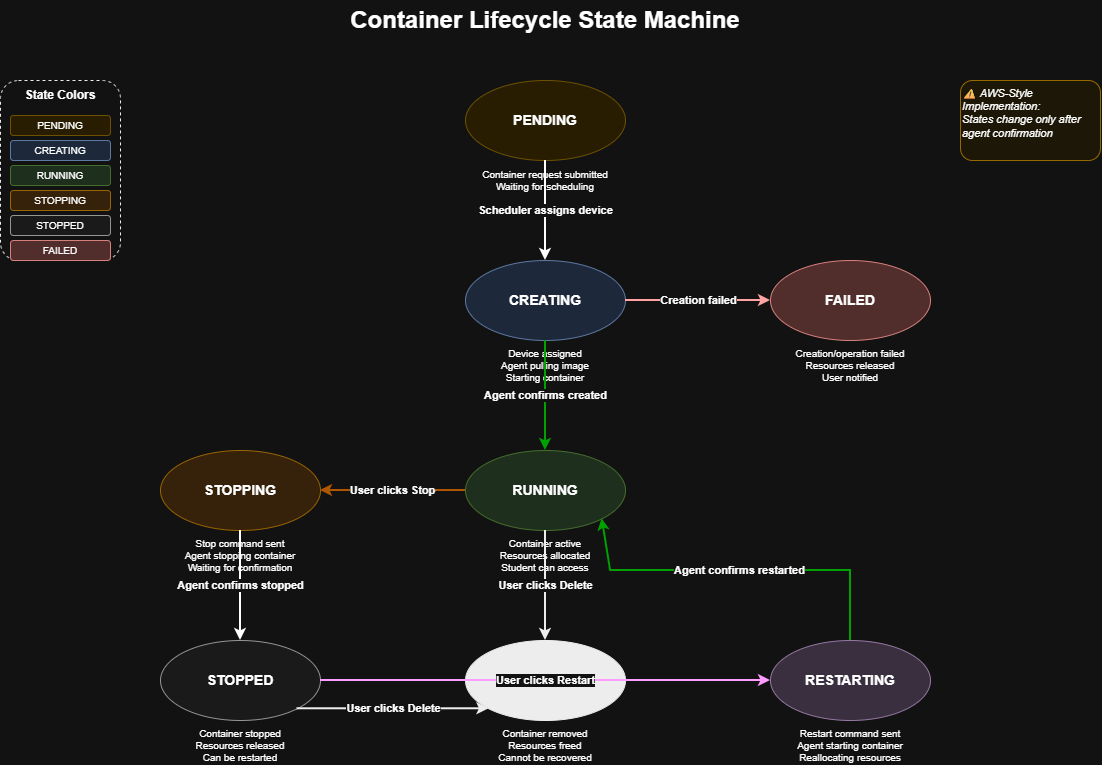

The diagram above was exported from draw.io. Its source (the exported page's mxGraphModel, read from the mxfile embedded in the PNG):
<mxGraphModel dx="1376" dy="1255" grid="1" gridSize="10" guides="1" tooltips="1" connect="1" arrows="1" fold="1" page="1" pageScale="1" pageWidth="1169" pageHeight="827" math="0" shadow="0">
  <root>
    <mxCell id="0" />
    <mxCell id="1" parent="0" />
    <mxCell id="title" parent="1" style="text;html=1;strokeColor=none;fillColor=none;align=center;verticalAlign=middle;whiteSpace=wrap;rounded=0;fontSize=24;fontStyle=1" value="Container Lifecycle State Machine" vertex="1">
      <mxGeometry height="40" width="400" x="384.5" y="20" as="geometry" />
    </mxCell>
    <mxCell id="pending" parent="1" style="ellipse;whiteSpace=wrap;html=1;fillColor=#fff2cc;strokeColor=#d6b656;fontSize=14;fontStyle=1" value="PENDING" vertex="1">
      <mxGeometry height="80" width="160" x="505" y="100" as="geometry" />
    </mxCell>
    <mxCell id="pending-desc" parent="1" style="text;html=1;strokeColor=none;fillColor=none;align=center;verticalAlign=middle;whiteSpace=wrap;rounded=0;fontSize=10;" value="Container request submitted&lt;br&gt;Waiting for scheduling" vertex="1">
      <mxGeometry height="30" width="160" x="505" y="185" as="geometry" />
    </mxCell>
    <mxCell id="creating" parent="1" style="ellipse;whiteSpace=wrap;html=1;fillColor=#dae8fc;strokeColor=#6c8ebf;fontSize=14;fontStyle=1" value="CREATING" vertex="1">
      <mxGeometry height="80" width="160" x="505" y="280" as="geometry" />
    </mxCell>
    <mxCell id="creating-desc" parent="1" style="text;html=1;strokeColor=none;fillColor=none;align=center;verticalAlign=middle;whiteSpace=wrap;rounded=0;fontSize=10;" value="Device assigned&lt;br&gt;Agent pulling image&lt;br&gt;Starting container" vertex="1">
      <mxGeometry height="40" width="160" x="505" y="365" as="geometry" />
    </mxCell>
    <mxCell id="running" parent="1" style="ellipse;whiteSpace=wrap;html=1;fillColor=#d5e8d4;strokeColor=#82b366;fontSize=14;fontStyle=1" value="RUNNING" vertex="1">
      <mxGeometry height="80" width="160" x="505" y="470" as="geometry" />
    </mxCell>
    <mxCell id="running-desc" parent="1" style="text;html=1;strokeColor=none;fillColor=none;align=center;verticalAlign=middle;whiteSpace=wrap;rounded=0;fontSize=10;" value="Container active&lt;br&gt;Resources allocated&lt;br&gt;Student can access" vertex="1">
      <mxGeometry height="40" width="160" x="505" y="555" as="geometry" />
    </mxCell>
    <mxCell id="stopping" parent="1" style="ellipse;whiteSpace=wrap;html=1;fillColor=#ffe6cc;strokeColor=#d79b00;fontSize=14;fontStyle=1" value="STOPPING" vertex="1">
      <mxGeometry height="80" width="160" x="200" y="470" as="geometry" />
    </mxCell>
    <mxCell id="stopping-desc" parent="1" style="text;html=1;strokeColor=none;fillColor=none;align=center;verticalAlign=middle;whiteSpace=wrap;rounded=0;fontSize=10;" value="Stop command sent&lt;br&gt;Agent stopping container&lt;br&gt;Waiting for confirmation" vertex="1">
      <mxGeometry height="40" width="160" x="200" y="555" as="geometry" />
    </mxCell>
    <mxCell id="stopped" parent="1" style="ellipse;whiteSpace=wrap;html=1;fillColor=#f5f5f5;strokeColor=#666666;fontSize=14;fontStyle=1" value="STOPPED" vertex="1">
      <mxGeometry height="80" width="160" x="200" y="660" as="geometry" />
    </mxCell>
    <mxCell id="stopped-desc" parent="1" style="text;html=1;strokeColor=none;fillColor=none;align=center;verticalAlign=middle;whiteSpace=wrap;rounded=0;fontSize=10;" value="Container stopped&lt;br&gt;Resources released&lt;br&gt;Can be restarted" vertex="1">
      <mxGeometry height="40" width="160" x="200" y="745" as="geometry" />
    </mxCell>
    <mxCell id="restarting" parent="1" style="ellipse;whiteSpace=wrap;html=1;fillColor=#e1d5e7;strokeColor=#9673a6;fontSize=14;fontStyle=1" value="RESTARTING" vertex="1">
      <mxGeometry height="80" width="160" x="810" y="660" as="geometry" />
    </mxCell>
    <mxCell id="restarting-desc" parent="1" style="text;html=1;strokeColor=none;fillColor=none;align=center;verticalAlign=middle;whiteSpace=wrap;rounded=0;fontSize=10;" value="Restart command sent&lt;br&gt;Agent starting container&lt;br&gt;Reallocating resources" vertex="1">
      <mxGeometry height="40" width="160" x="810" y="745" as="geometry" />
    </mxCell>
    <mxCell id="failed" parent="1" style="ellipse;whiteSpace=wrap;html=1;fillColor=#f8cecc;strokeColor=#b85450;fontSize=14;fontStyle=1" value="FAILED" vertex="1">
      <mxGeometry height="80" width="160" x="810" y="280" as="geometry" />
    </mxCell>
    <mxCell id="failed-desc" parent="1" style="text;html=1;strokeColor=none;fillColor=none;align=center;verticalAlign=middle;whiteSpace=wrap;rounded=0;fontSize=10;" value="Creation/operation failed&lt;br&gt;Resources released&lt;br&gt;User notified" vertex="1">
      <mxGeometry height="40" width="160" x="810" y="365" as="geometry" />
    </mxCell>
    <mxCell id="deleted" parent="1" style="ellipse;whiteSpace=wrap;html=1;fillColor=#000000;strokeColor=#000000;fontColor=#ffffff;fontSize=14;fontStyle=1" value="DELETED" vertex="1">
      <mxGeometry height="80" width="160" x="505" y="660" as="geometry" />
    </mxCell>
    <mxCell id="deleted-desc" parent="1" style="text;html=1;strokeColor=none;fillColor=none;align=center;verticalAlign=middle;whiteSpace=wrap;rounded=0;fontSize=10;" value="Container removed&lt;br&gt;Resources freed&lt;br&gt;Cannot be recovered" vertex="1">
      <mxGeometry height="40" width="160" x="505" y="745" as="geometry" />
    </mxCell>
    <mxCell id="trans-pending-creating" edge="1" parent="1" source="pending" style="endArrow=classic;html=1;rounded=0;exitX=0.5;exitY=1;exitDx=0;exitDy=0;entryX=0.5;entryY=0;entryDx=0;entryDy=0;strokeWidth=2;fontSize=11;fontStyle=1" target="creating" value="Scheduler assigns device">
      <mxGeometry height="50" relative="1" width="50" as="geometry">
        <mxPoint x="560" y="400" as="sourcePoint" />
        <mxPoint x="610" y="350" as="targetPoint" />
      </mxGeometry>
    </mxCell>
    <mxCell id="trans-creating-running" edge="1" parent="1" source="creating" style="endArrow=classic;html=1;rounded=0;exitX=0.5;exitY=1;exitDx=0;exitDy=0;entryX=0.5;entryY=0;entryDx=0;entryDy=0;strokeWidth=2;strokeColor=#00CC00;fontSize=11;fontStyle=1" target="running" value="Agent confirms created">
      <mxGeometry height="50" relative="1" width="50" as="geometry">
        <mxPoint x="560" y="400" as="sourcePoint" />
        <mxPoint x="610" y="350" as="targetPoint" />
      </mxGeometry>
    </mxCell>
    <mxCell id="trans-creating-failed" edge="1" parent="1" source="creating" style="endArrow=classic;html=1;rounded=0;exitX=1;exitY=0.5;exitDx=0;exitDy=0;entryX=0;entryY=0.5;entryDx=0;entryDy=0;strokeWidth=2;strokeColor=#CC0000;fontSize=11;fontStyle=1" target="failed" value="Creation failed">
      <mxGeometry height="50" relative="1" width="50" as="geometry">
        <mxPoint x="560" y="400" as="sourcePoint" />
        <mxPoint x="610" y="350" as="targetPoint" />
      </mxGeometry>
    </mxCell>
    <mxCell id="trans-running-stopping" edge="1" parent="1" source="running" style="endArrow=classic;html=1;rounded=0;exitX=0;exitY=0.5;exitDx=0;exitDy=0;entryX=1;entryY=0.5;entryDx=0;entryDy=0;strokeWidth=2;strokeColor=#FF9900;fontSize=11;fontStyle=1" target="stopping" value="User clicks Stop">
      <mxGeometry height="50" relative="1" width="50" as="geometry">
        <mxPoint x="560" y="400" as="sourcePoint" />
        <mxPoint x="610" y="350" as="targetPoint" />
      </mxGeometry>
    </mxCell>
    <mxCell id="trans-stopping-stopped" edge="1" parent="1" source="stopping" style="endArrow=classic;html=1;rounded=0;exitX=0.5;exitY=1;exitDx=0;exitDy=0;entryX=0.5;entryY=0;entryDx=0;entryDy=0;strokeWidth=2;fontSize=11;fontStyle=1" target="stopped" value="Agent confirms stopped">
      <mxGeometry height="50" relative="1" width="50" as="geometry">
        <mxPoint x="560" y="400" as="sourcePoint" />
        <mxPoint x="610" y="350" as="targetPoint" />
      </mxGeometry>
    </mxCell>
    <mxCell id="trans-stopped-restarting" edge="1" parent="1" source="stopped" style="endArrow=classic;html=1;rounded=0;exitX=1;exitY=0.5;exitDx=0;exitDy=0;entryX=0;entryY=0.5;entryDx=0;entryDy=0;strokeWidth=2;strokeColor=#9900CC;fontSize=11;fontStyle=1" target="restarting" value="User clicks Restart">
      <mxGeometry height="50" relative="1" width="50" as="geometry">
        <mxPoint x="560" y="400" as="sourcePoint" />
        <mxPoint x="610" y="350" as="targetPoint" />
      </mxGeometry>
    </mxCell>
    <mxCell id="trans-restarting-running" edge="1" parent="1" source="restarting" style="endArrow=classic;html=1;rounded=0;exitX=0.5;exitY=0;exitDx=0;exitDy=0;entryX=1;entryY=1;entryDx=0;entryDy=0;strokeWidth=2;strokeColor=#00CC00;fontSize=11;fontStyle=1" target="running" value="Agent confirms restarted">
      <mxGeometry height="50" relative="1" width="50" as="geometry">
        <Array as="points">
          <mxPoint x="890" y="590" />
          <mxPoint x="650" y="590" />
        </Array>
        <mxPoint x="560" y="400" as="sourcePoint" />
        <mxPoint x="610" y="350" as="targetPoint" />
      </mxGeometry>
    </mxCell>
    <mxCell id="trans-running-deleted" edge="1" parent="1" source="running" style="endArrow=classic;html=1;rounded=0;exitX=0.5;exitY=1;exitDx=0;exitDy=0;entryX=0.5;entryY=0;entryDx=0;entryDy=0;strokeWidth=2;strokeColor=#000000;fontSize=11;fontStyle=1" target="deleted" value="User clicks Delete">
      <mxGeometry height="50" relative="1" width="50" as="geometry">
        <mxPoint x="560" y="400" as="sourcePoint" />
        <mxPoint x="610" y="350" as="targetPoint" />
      </mxGeometry>
    </mxCell>
    <mxCell id="trans-stopped-deleted" edge="1" parent="1" source="stopped" style="endArrow=classic;html=1;rounded=0;exitX=1;exitY=1;exitDx=0;exitDy=0;entryX=0;entryY=1;entryDx=0;entryDy=0;strokeWidth=2;strokeColor=#000000;fontSize=11;fontStyle=1" target="deleted" value="User clicks Delete">
      <mxGeometry height="50" relative="1" width="50" as="geometry">
        <mxPoint x="560" y="400" as="sourcePoint" />
        <mxPoint x="610" y="350" as="targetPoint" />
      </mxGeometry>
    </mxCell>
    <mxCell id="legend" parent="1" style="rounded=1;whiteSpace=wrap;html=1;fillColor=#ffffff;strokeColor=#000000;verticalAlign=top;dashed=1;" value="" vertex="1">
      <mxGeometry height="180" width="120" x="40" y="100" as="geometry" />
    </mxCell>
    <mxCell id="legend-title" parent="1" style="text;html=1;strokeColor=none;fillColor=none;align=center;verticalAlign=middle;whiteSpace=wrap;rounded=0;fontSize=12;fontStyle=1" value="State Colors" vertex="1">
      <mxGeometry height="20" width="120" x="40" y="105" as="geometry" />
    </mxCell>
    <mxCell id="legend-pending" parent="1" style="rounded=1;whiteSpace=wrap;html=1;fillColor=#fff2cc;strokeColor=#d6b656;fontSize=10;" value="PENDING" vertex="1">
      <mxGeometry height="20" width="100" x="50" y="135" as="geometry" />
    </mxCell>
    <mxCell id="legend-creating" parent="1" style="rounded=1;whiteSpace=wrap;html=1;fillColor=#dae8fc;strokeColor=#6c8ebf;fontSize=10;" value="CREATING" vertex="1">
      <mxGeometry height="20" width="100" x="50" y="160" as="geometry" />
    </mxCell>
    <mxCell id="legend-running" parent="1" style="rounded=1;whiteSpace=wrap;html=1;fillColor=#d5e8d4;strokeColor=#82b366;fontSize=10;" value="RUNNING" vertex="1">
      <mxGeometry height="20" width="100" x="50" y="185" as="geometry" />
    </mxCell>
    <mxCell id="legend-stopping" parent="1" style="rounded=1;whiteSpace=wrap;html=1;fillColor=#ffe6cc;strokeColor=#d79b00;fontSize=10;" value="STOPPING" vertex="1">
      <mxGeometry height="20" width="100" x="50" y="210" as="geometry" />
    </mxCell>
    <mxCell id="legend-stopped" parent="1" style="rounded=1;whiteSpace=wrap;html=1;fillColor=#f5f5f5;strokeColor=#666666;fontSize=10;" value="STOPPED" vertex="1">
      <mxGeometry height="20" width="100" x="50" y="235" as="geometry" />
    </mxCell>
    <mxCell id="legend-failed" parent="1" style="rounded=1;whiteSpace=wrap;html=1;fillColor=#f8cecc;strokeColor=#b85450;fontSize=10;" value="FAILED" vertex="1">
      <mxGeometry height="20" width="100" x="50" y="260" as="geometry" />
    </mxCell>
    <mxCell id="note" parent="1" style="rounded=1;whiteSpace=wrap;html=1;fillColor=#fff9e6;strokeColor=#CC9900;fontSize=11;fontStyle=2;align=left;verticalAlign=top;" value="⚠ AWS-Style Implementation:&lt;br&gt;States change only after agent confirmation" vertex="1">
      <mxGeometry height="80" width="140" x="1000" y="100" as="geometry" />
    </mxCell>
  </root>
</mxGraphModel>